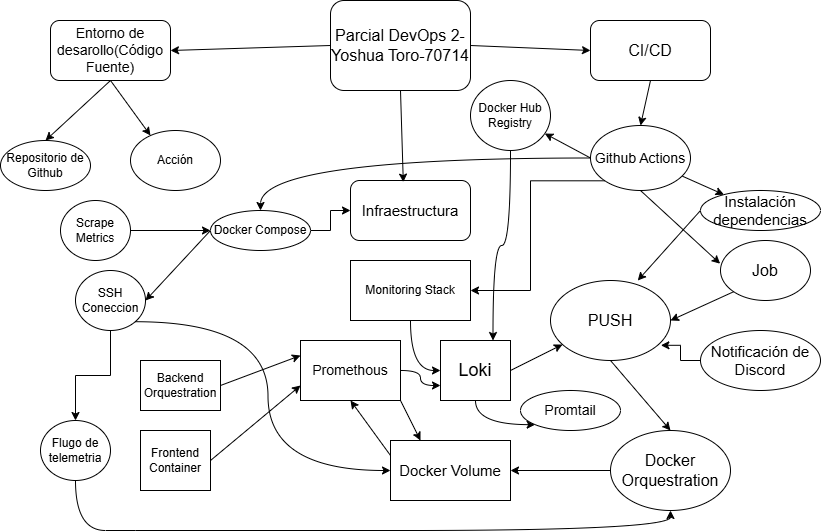

The diagram above was exported from draw.io. Its source (the exported page's mxGraphModel, read from the mxfile embedded in the PNG):
<mxGraphModel dx="1042" dy="527" grid="1" gridSize="10" guides="1" tooltips="1" connect="1" arrows="1" fold="1" page="1" pageScale="1" pageWidth="827" pageHeight="1169" math="0" shadow="0">
  <root>
    <mxCell id="0" />
    <mxCell id="1" parent="0" />
    <mxCell id="v0joYzCpPmFV3WSrg9Id-3" edge="1" parent="1" source="v0joYzCpPmFV3WSrg9Id-1" style="edgeStyle=none;rounded=0;orthogonalLoop=1;jettySize=auto;html=1;exitX=0;exitY=0.5;exitDx=0;exitDy=0;entryX=1;entryY=0.5;entryDx=0;entryDy=0;" target="v0joYzCpPmFV3WSrg9Id-2">
      <mxGeometry relative="1" as="geometry">
        <mxPoint x="180" y="80" as="targetPoint" />
      </mxGeometry>
    </mxCell>
    <mxCell id="v0joYzCpPmFV3WSrg9Id-10" edge="1" parent="1" source="v0joYzCpPmFV3WSrg9Id-1" style="edgeStyle=none;rounded=0;orthogonalLoop=1;jettySize=auto;html=1;exitX=1;exitY=0.5;exitDx=0;exitDy=0;entryX=0;entryY=0.5;entryDx=0;entryDy=0;" target="v0joYzCpPmFV3WSrg9Id-9">
      <mxGeometry relative="1" as="geometry" />
    </mxCell>
    <mxCell id="v0joYzCpPmFV3WSrg9Id-1" parent="1" style="rounded=1;whiteSpace=wrap;html=1;" value="&lt;font style=&quot;font-size: 16px;&quot;&gt;Parcial DevOps 2-Yoshua Toro-70714&lt;/font&gt;" vertex="1">
      <mxGeometry height="90" width="140" x="330" y="30" as="geometry" />
    </mxCell>
    <mxCell id="v0joYzCpPmFV3WSrg9Id-7" edge="1" parent="1" source="v0joYzCpPmFV3WSrg9Id-2" style="edgeStyle=none;rounded=0;orthogonalLoop=1;jettySize=auto;html=1;exitX=0.5;exitY=1;exitDx=0;exitDy=0;entryX=0.5;entryY=0;entryDx=0;entryDy=0;" target="v0joYzCpPmFV3WSrg9Id-4">
      <mxGeometry relative="1" as="geometry" />
    </mxCell>
    <mxCell id="v0joYzCpPmFV3WSrg9Id-8" edge="1" parent="1" source="v0joYzCpPmFV3WSrg9Id-2" style="edgeStyle=none;rounded=0;orthogonalLoop=1;jettySize=auto;html=1;exitX=0.5;exitY=1;exitDx=0;exitDy=0;entryX=0.222;entryY=0.083;entryDx=0;entryDy=0;entryPerimeter=0;" target="v0joYzCpPmFV3WSrg9Id-5">
      <mxGeometry relative="1" as="geometry" />
    </mxCell>
    <mxCell id="v0joYzCpPmFV3WSrg9Id-2" parent="1" style="rounded=1;whiteSpace=wrap;html=1;" value="&lt;font style=&quot;font-size: 14px;&quot;&gt;Entorno de desarollo(Código Fuente)&lt;/font&gt;" vertex="1">
      <mxGeometry height="60" width="120" x="50" y="50" as="geometry" />
    </mxCell>
    <mxCell id="v0joYzCpPmFV3WSrg9Id-4" parent="1" style="ellipse;whiteSpace=wrap;html=1;" value="Repositorio de Github" vertex="1">
      <mxGeometry height="50" width="90" y="170" as="geometry" />
    </mxCell>
    <mxCell id="v0joYzCpPmFV3WSrg9Id-5" parent="1" style="ellipse;whiteSpace=wrap;html=1;" value="Acción" vertex="1">
      <mxGeometry height="60" width="90" x="130" y="160" as="geometry" />
    </mxCell>
    <mxCell id="v0joYzCpPmFV3WSrg9Id-12" edge="1" parent="1" source="v0joYzCpPmFV3WSrg9Id-9" style="edgeStyle=none;rounded=0;orthogonalLoop=1;jettySize=auto;html=1;exitX=0.5;exitY=1;exitDx=0;exitDy=0;entryX=0.5;entryY=0;entryDx=0;entryDy=0;" target="v0joYzCpPmFV3WSrg9Id-11">
      <mxGeometry relative="1" as="geometry" />
    </mxCell>
    <mxCell id="v0joYzCpPmFV3WSrg9Id-9" parent="1" style="rounded=1;whiteSpace=wrap;html=1;" value="&lt;font style=&quot;font-size: 16px;&quot;&gt;CI/CD&lt;/font&gt;" vertex="1">
      <mxGeometry height="60" width="120" x="590" y="50" as="geometry" />
    </mxCell>
    <mxCell id="v0joYzCpPmFV3WSrg9Id-25" edge="1" parent="1" source="v0joYzCpPmFV3WSrg9Id-11" style="edgeStyle=none;rounded=0;orthogonalLoop=1;jettySize=auto;html=1;" target="v0joYzCpPmFV3WSrg9Id-24">
      <mxGeometry relative="1" as="geometry" />
    </mxCell>
    <mxCell id="v0joYzCpPmFV3WSrg9Id-32" edge="1" parent="1" source="v0joYzCpPmFV3WSrg9Id-11" style="edgeStyle=orthogonalEdgeStyle;curved=1;rounded=0;orthogonalLoop=1;jettySize=auto;html=1;exitX=0;exitY=0.5;exitDx=0;exitDy=0;entryX=0.5;entryY=0;entryDx=0;entryDy=0;" target="v0joYzCpPmFV3WSrg9Id-33">
      <mxGeometry relative="1" as="geometry">
        <mxPoint x="260" y="240" as="targetPoint" />
      </mxGeometry>
    </mxCell>
    <mxCell id="v0joYzCpPmFV3WSrg9Id-38" edge="1" parent="1" source="v0joYzCpPmFV3WSrg9Id-11" style="edgeStyle=none;rounded=0;orthogonalLoop=1;jettySize=auto;html=1;exitX=0;exitY=0.5;exitDx=0;exitDy=0;" target="v0joYzCpPmFV3WSrg9Id-39">
      <mxGeometry relative="1" as="geometry">
        <mxPoint x="530" y="170" as="targetPoint" />
      </mxGeometry>
    </mxCell>
    <mxCell id="wP2IK0Fh-0P82rI6B7O3-10" edge="1" parent="1" source="v0joYzCpPmFV3WSrg9Id-11" style="edgeStyle=orthogonalEdgeStyle;rounded=0;orthogonalLoop=1;jettySize=auto;html=1;exitX=0;exitY=1;exitDx=0;exitDy=0;entryX=1;entryY=0.5;entryDx=0;entryDy=0;" target="v0joYzCpPmFV3WSrg9Id-22">
      <mxGeometry relative="1" as="geometry" />
    </mxCell>
    <mxCell id="v0joYzCpPmFV3WSrg9Id-11" parent="1" style="ellipse;whiteSpace=wrap;html=1;" value="&lt;font style=&quot;font-size: 14px;&quot;&gt;Github Actions&lt;/font&gt;" vertex="1">
      <mxGeometry height="65" width="100" x="590" y="155" as="geometry" />
    </mxCell>
    <mxCell id="v0joYzCpPmFV3WSrg9Id-16" edge="1" parent="1" source="v0joYzCpPmFV3WSrg9Id-14" style="edgeStyle=none;rounded=0;orthogonalLoop=1;jettySize=auto;html=1;exitX=0.5;exitY=1;exitDx=0;exitDy=0;entryX=0.5;entryY=0;entryDx=0;entryDy=0;" target="v0joYzCpPmFV3WSrg9Id-15">
      <mxGeometry relative="1" as="geometry" />
    </mxCell>
    <mxCell id="v0joYzCpPmFV3WSrg9Id-14" parent="1" style="ellipse;whiteSpace=wrap;html=1;" value="&lt;font style=&quot;font-size: 16px;&quot;&gt;PUSH&lt;/font&gt;" vertex="1">
      <mxGeometry height="80" width="120" x="550" y="310" as="geometry" />
    </mxCell>
    <mxCell id="v0joYzCpPmFV3WSrg9Id-31" edge="1" parent="1" source="v0joYzCpPmFV3WSrg9Id-15" style="edgeStyle=none;rounded=0;orthogonalLoop=1;jettySize=auto;html=1;exitX=0;exitY=0.5;exitDx=0;exitDy=0;entryX=1;entryY=0.5;entryDx=0;entryDy=0;" target="v0joYzCpPmFV3WSrg9Id-30">
      <mxGeometry relative="1" as="geometry" />
    </mxCell>
    <mxCell id="v0joYzCpPmFV3WSrg9Id-15" parent="1" style="ellipse;whiteSpace=wrap;html=1;" value="&lt;font style=&quot;font-size: 16px;&quot;&gt;Docker Orquestration&lt;/font&gt;" vertex="1">
      <mxGeometry height="80" width="120" x="610" y="460" as="geometry" />
    </mxCell>
    <mxCell id="v0joYzCpPmFV3WSrg9Id-17" parent="1" style="rounded=1;whiteSpace=wrap;html=1;" value="&lt;font style=&quot;font-size: 15px;&quot;&gt;Infraestructura&lt;/font&gt;" vertex="1">
      <mxGeometry height="60" width="120" x="350" y="210" as="geometry" />
    </mxCell>
    <mxCell id="v0joYzCpPmFV3WSrg9Id-18" edge="1" parent="1" source="v0joYzCpPmFV3WSrg9Id-1" style="edgeStyle=none;rounded=0;orthogonalLoop=1;jettySize=auto;html=1;exitX=0.5;exitY=1;exitDx=0;exitDy=0;entryX=0.44;entryY=0.027;entryDx=0;entryDy=0;entryPerimeter=0;" target="v0joYzCpPmFV3WSrg9Id-17">
      <mxGeometry relative="1" as="geometry" />
    </mxCell>
    <mxCell id="wP2IK0Fh-0P82rI6B7O3-15" edge="1" parent="1" source="v0joYzCpPmFV3WSrg9Id-22" style="edgeStyle=orthogonalEdgeStyle;curved=1;rounded=0;orthogonalLoop=1;jettySize=auto;html=1;exitX=0.5;exitY=1;exitDx=0;exitDy=0;entryX=0;entryY=0.5;entryDx=0;entryDy=0;" target="wP2IK0Fh-0P82rI6B7O3-11">
      <mxGeometry relative="1" as="geometry" />
    </mxCell>
    <mxCell id="v0joYzCpPmFV3WSrg9Id-22" parent="1" style="rounded=0;whiteSpace=wrap;html=1;" value="Monitoring Stack" vertex="1">
      <mxGeometry height="60" width="120" x="350" y="290" as="geometry" />
    </mxCell>
    <mxCell id="v0joYzCpPmFV3WSrg9Id-24" parent="1" style="ellipse;whiteSpace=wrap;html=1;" value="&lt;font style=&quot;font-size: 15px;&quot;&gt;Instalación dependencias&lt;/font&gt;" vertex="1">
      <mxGeometry height="40" width="120" x="700" y="220" as="geometry" />
    </mxCell>
    <mxCell id="v0joYzCpPmFV3WSrg9Id-29" edge="1" parent="1" source="v0joYzCpPmFV3WSrg9Id-26" style="edgeStyle=none;rounded=0;orthogonalLoop=1;jettySize=auto;html=1;exitX=0;exitY=1;exitDx=0;exitDy=0;entryX=1;entryY=0.5;entryDx=0;entryDy=0;" target="v0joYzCpPmFV3WSrg9Id-14">
      <mxGeometry relative="1" as="geometry" />
    </mxCell>
    <mxCell id="v0joYzCpPmFV3WSrg9Id-26" parent="1" style="ellipse;whiteSpace=wrap;html=1;" value="&lt;font style=&quot;font-size: 16px;&quot;&gt;Job&lt;/font&gt;" vertex="1">
      <mxGeometry height="60" width="90" x="720" y="270" as="geometry" />
    </mxCell>
    <mxCell id="v0joYzCpPmFV3WSrg9Id-27" edge="1" parent="1" source="v0joYzCpPmFV3WSrg9Id-11" style="edgeStyle=none;rounded=0;orthogonalLoop=1;jettySize=auto;html=1;exitX=0.5;exitY=1;exitDx=0;exitDy=0;entryX=-0.004;entryY=0.387;entryDx=0;entryDy=0;entryPerimeter=0;" target="v0joYzCpPmFV3WSrg9Id-26">
      <mxGeometry relative="1" as="geometry" />
    </mxCell>
    <mxCell id="v0joYzCpPmFV3WSrg9Id-28" edge="1" parent="1" source="v0joYzCpPmFV3WSrg9Id-24" style="edgeStyle=none;rounded=0;orthogonalLoop=1;jettySize=auto;html=1;exitX=0;exitY=0.5;exitDx=0;exitDy=0;entryX=0.727;entryY=0;entryDx=0;entryDy=0;entryPerimeter=0;" target="v0joYzCpPmFV3WSrg9Id-14">
      <mxGeometry relative="1" as="geometry" />
    </mxCell>
    <mxCell id="wP2IK0Fh-0P82rI6B7O3-22" edge="1" parent="1" source="v0joYzCpPmFV3WSrg9Id-30" style="edgeStyle=none;shape=wire;rounded=0;orthogonalLoop=1;jettySize=auto;html=1;exitX=0;exitY=0.25;exitDx=0;exitDy=0;entryX=0.5;entryY=1;entryDx=0;entryDy=0;dashed=1;" target="wP2IK0Fh-0P82rI6B7O3-17">
      <mxGeometry relative="1" as="geometry" />
    </mxCell>
    <mxCell id="v0joYzCpPmFV3WSrg9Id-30" parent="1" style="rounded=0;whiteSpace=wrap;html=1;" value="&lt;font style=&quot;font-size: 15px;&quot;&gt;Docker Volume&lt;/font&gt;" vertex="1">
      <mxGeometry height="60" width="120" x="390" y="470" as="geometry" />
    </mxCell>
    <mxCell id="v0joYzCpPmFV3WSrg9Id-35" edge="1" parent="1" source="v0joYzCpPmFV3WSrg9Id-33" style="edgeStyle=none;rounded=0;orthogonalLoop=1;jettySize=auto;html=1;exitX=0;exitY=0.5;exitDx=0;exitDy=0;entryX=1;entryY=0.5;entryDx=0;entryDy=0;" target="v0joYzCpPmFV3WSrg9Id-34">
      <mxGeometry relative="1" as="geometry" />
    </mxCell>
    <mxCell id="wP2IK0Fh-0P82rI6B7O3-4" edge="1" parent="1" source="v0joYzCpPmFV3WSrg9Id-33" style="edgeStyle=orthogonalEdgeStyle;rounded=0;orthogonalLoop=1;jettySize=auto;html=1;exitX=1;exitY=0.5;exitDx=0;exitDy=0;entryX=0;entryY=0.5;entryDx=0;entryDy=0;" target="v0joYzCpPmFV3WSrg9Id-17">
      <mxGeometry relative="1" as="geometry" />
    </mxCell>
    <mxCell id="v0joYzCpPmFV3WSrg9Id-33" parent="1" style="ellipse;whiteSpace=wrap;html=1;" value="Docker Compose" vertex="1">
      <mxGeometry height="40" width="100" x="210" y="240" as="geometry" />
    </mxCell>
    <mxCell id="v0joYzCpPmFV3WSrg9Id-36" edge="1" parent="1" source="wP2IK0Fh-0P82rI6B7O3-7" style="edgeStyle=orthogonalEdgeStyle;curved=1;rounded=0;orthogonalLoop=1;jettySize=auto;html=1;exitX=0.5;exitY=1;exitDx=0;exitDy=0;entryX=0.5;entryY=1;entryDx=0;entryDy=0;" target="v0joYzCpPmFV3WSrg9Id-15">
      <mxGeometry relative="1" as="geometry">
        <Array as="points">
          <mxPoint x="135" y="560" />
          <mxPoint x="640" y="560" />
        </Array>
        <mxPoint x="560" y="540" as="targetPoint" />
      </mxGeometry>
    </mxCell>
    <mxCell id="v0joYzCpPmFV3WSrg9Id-37" edge="1" parent="1" source="v0joYzCpPmFV3WSrg9Id-34" style="edgeStyle=orthogonalEdgeStyle;curved=1;rounded=0;orthogonalLoop=1;jettySize=auto;html=1;exitX=1;exitY=1;exitDx=0;exitDy=0;entryX=0;entryY=0.5;entryDx=0;entryDy=0;" target="v0joYzCpPmFV3WSrg9Id-30">
      <mxGeometry relative="1" as="geometry" />
    </mxCell>
    <mxCell id="wP2IK0Fh-0P82rI6B7O3-9" edge="1" parent="1" source="v0joYzCpPmFV3WSrg9Id-34" style="edgeStyle=orthogonalEdgeStyle;rounded=0;orthogonalLoop=1;jettySize=auto;html=1;exitX=0.5;exitY=1;exitDx=0;exitDy=0;entryX=0.5;entryY=0;entryDx=0;entryDy=0;" target="wP2IK0Fh-0P82rI6B7O3-7">
      <mxGeometry relative="1" as="geometry" />
    </mxCell>
    <mxCell id="v0joYzCpPmFV3WSrg9Id-34" parent="1" style="ellipse;whiteSpace=wrap;html=1;" value="SSH Coneccion" vertex="1">
      <mxGeometry height="60" width="70" x="75" y="300" as="geometry" />
    </mxCell>
    <mxCell id="wP2IK0Fh-0P82rI6B7O3-16" edge="1" parent="1" source="v0joYzCpPmFV3WSrg9Id-39" style="edgeStyle=orthogonalEdgeStyle;curved=1;rounded=0;orthogonalLoop=1;jettySize=auto;html=1;exitX=0.5;exitY=1;exitDx=0;exitDy=0;entryX=0.75;entryY=0;entryDx=0;entryDy=0;" target="wP2IK0Fh-0P82rI6B7O3-11">
      <mxGeometry relative="1" as="geometry" />
    </mxCell>
    <mxCell id="v0joYzCpPmFV3WSrg9Id-39" parent="1" style="ellipse;whiteSpace=wrap;html=1;" value="Docker Hub Registry" vertex="1">
      <mxGeometry height="70" width="80" x="470" y="110" as="geometry" />
    </mxCell>
    <mxCell id="wP2IK0Fh-0P82rI6B7O3-1" parent="1" style="ellipse;whiteSpace=wrap;html=1;" value="&lt;font style=&quot;font-size: 15px;&quot;&gt;Notificación de Discord&lt;/font&gt;" vertex="1">
      <mxGeometry height="60" width="120" x="700" y="360" as="geometry" />
    </mxCell>
    <mxCell id="wP2IK0Fh-0P82rI6B7O3-3" edge="1" parent="1" source="wP2IK0Fh-0P82rI6B7O3-1" style="edgeStyle=orthogonalEdgeStyle;rounded=0;orthogonalLoop=1;jettySize=auto;html=1;exitX=0;exitY=0.5;exitDx=0;exitDy=0;entryX=0.92;entryY=0.81;entryDx=0;entryDy=0;entryPerimeter=0;" target="v0joYzCpPmFV3WSrg9Id-14">
      <mxGeometry relative="1" as="geometry" />
    </mxCell>
    <mxCell id="wP2IK0Fh-0P82rI6B7O3-6" edge="1" parent="1" source="wP2IK0Fh-0P82rI6B7O3-5" style="edgeStyle=orthogonalEdgeStyle;rounded=0;orthogonalLoop=1;jettySize=auto;html=1;" target="v0joYzCpPmFV3WSrg9Id-33" value="">
      <mxGeometry relative="1" as="geometry" />
    </mxCell>
    <mxCell id="wP2IK0Fh-0P82rI6B7O3-5" parent="1" style="ellipse;whiteSpace=wrap;html=1;" value="Scrape Metrics" vertex="1">
      <mxGeometry height="60" width="70" x="60" y="230" as="geometry" />
    </mxCell>
    <mxCell id="wP2IK0Fh-0P82rI6B7O3-7" parent="1" style="ellipse;whiteSpace=wrap;html=1;" value="Flugo de telemetria" vertex="1">
      <mxGeometry height="60" width="70" x="40" y="450" as="geometry" />
    </mxCell>
    <mxCell id="wP2IK0Fh-0P82rI6B7O3-27" edge="1" parent="1" source="wP2IK0Fh-0P82rI6B7O3-11" style="edgeStyle=none;shape=wire;rounded=0;orthogonalLoop=1;jettySize=auto;html=1;exitX=1;exitY=0.5;exitDx=0;exitDy=0;dashed=1;" target="v0joYzCpPmFV3WSrg9Id-14">
      <mxGeometry relative="1" as="geometry" />
    </mxCell>
    <mxCell id="wP2IK0Fh-0P82rI6B7O3-31" edge="1" parent="1" source="wP2IK0Fh-0P82rI6B7O3-11" style="edgeStyle=orthogonalEdgeStyle;shape=wire;curved=1;rounded=0;orthogonalLoop=1;jettySize=auto;html=1;exitX=0.5;exitY=1;exitDx=0;exitDy=0;entryX=0;entryY=1;entryDx=0;entryDy=0;dashed=1;" target="wP2IK0Fh-0P82rI6B7O3-29">
      <mxGeometry relative="1" as="geometry" />
    </mxCell>
    <mxCell id="wP2IK0Fh-0P82rI6B7O3-11" parent="1" style="rounded=0;whiteSpace=wrap;html=1;" value="&lt;font style=&quot;font-size: 18px;&quot;&gt;Loki&lt;/font&gt;" vertex="1">
      <mxGeometry height="60" width="70" x="440" y="370" as="geometry" />
    </mxCell>
    <mxCell id="wP2IK0Fh-0P82rI6B7O3-18" edge="1" parent="1" source="wP2IK0Fh-0P82rI6B7O3-17" style="edgeStyle=orthogonalEdgeStyle;curved=1;rounded=0;orthogonalLoop=1;jettySize=auto;html=1;exitX=1;exitY=0.5;exitDx=0;exitDy=0;entryX=0;entryY=0.75;entryDx=0;entryDy=0;" target="wP2IK0Fh-0P82rI6B7O3-11">
      <mxGeometry relative="1" as="geometry" />
    </mxCell>
    <mxCell id="wP2IK0Fh-0P82rI6B7O3-20" edge="1" parent="1" source="wP2IK0Fh-0P82rI6B7O3-17" style="edgeStyle=none;rounded=0;orthogonalLoop=1;jettySize=auto;html=1;exitX=1;exitY=1;exitDx=0;exitDy=0;entryX=0.25;entryY=0;entryDx=0;entryDy=0;" target="v0joYzCpPmFV3WSrg9Id-30">
      <mxGeometry relative="1" as="geometry" />
    </mxCell>
    <mxCell id="wP2IK0Fh-0P82rI6B7O3-17" parent="1" style="rounded=0;whiteSpace=wrap;html=1;" value="&lt;font style=&quot;font-size: 14px;&quot;&gt;Promethous&lt;/font&gt;" vertex="1">
      <mxGeometry height="60" width="100" x="300" y="370" as="geometry" />
    </mxCell>
    <mxCell id="wP2IK0Fh-0P82rI6B7O3-25" edge="1" parent="1" source="wP2IK0Fh-0P82rI6B7O3-23" style="edgeStyle=none;shape=wire;rounded=0;orthogonalLoop=1;jettySize=auto;html=1;exitX=1;exitY=0.5;exitDx=0;exitDy=0;entryX=0;entryY=0.25;entryDx=0;entryDy=0;dashed=1;" target="wP2IK0Fh-0P82rI6B7O3-17">
      <mxGeometry relative="1" as="geometry" />
    </mxCell>
    <mxCell id="wP2IK0Fh-0P82rI6B7O3-23" parent="1" style="rounded=0;whiteSpace=wrap;html=1;" value="Backend Orquestration" vertex="1">
      <mxGeometry height="50" width="80" x="140" y="390" as="geometry" />
    </mxCell>
    <mxCell id="wP2IK0Fh-0P82rI6B7O3-26" edge="1" parent="1" source="wP2IK0Fh-0P82rI6B7O3-24" style="edgeStyle=none;shape=wire;rounded=0;orthogonalLoop=1;jettySize=auto;html=1;exitX=1;exitY=0.5;exitDx=0;exitDy=0;entryX=0;entryY=0.75;entryDx=0;entryDy=0;dashed=1;" target="wP2IK0Fh-0P82rI6B7O3-17">
      <mxGeometry relative="1" as="geometry" />
    </mxCell>
    <mxCell id="wP2IK0Fh-0P82rI6B7O3-24" parent="1" style="rounded=0;whiteSpace=wrap;html=1;" value="Frontend Container" vertex="1">
      <mxGeometry height="60" width="70" x="140" y="460" as="geometry" />
    </mxCell>
    <mxCell id="wP2IK0Fh-0P82rI6B7O3-29" parent="1" style="ellipse;whiteSpace=wrap;html=1;" value="&lt;font style=&quot;font-size: 14px;&quot;&gt;Promtail&lt;/font&gt;" vertex="1">
      <mxGeometry height="40" width="100" x="520" y="420" as="geometry" />
    </mxCell>
  </root>
</mxGraphModel>